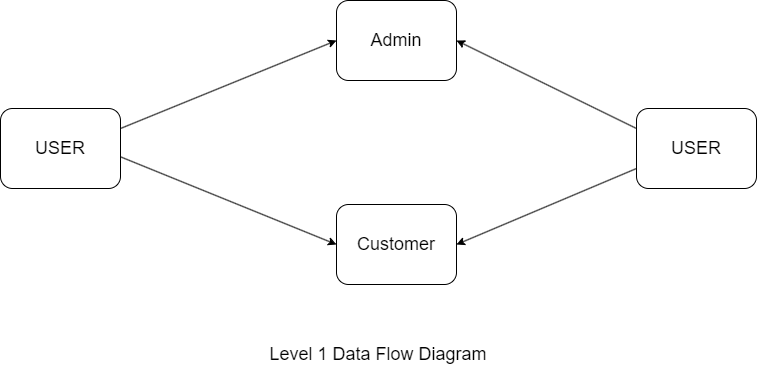

The diagram above was exported from draw.io. Its source (the exported page's mxGraphModel, read from the mxfile embedded in the PNG):
<mxGraphModel dx="794" dy="373" grid="1" gridSize="12" guides="1" tooltips="1" connect="1" arrows="1" fold="1" page="1" pageScale="1" pageWidth="850" pageHeight="1100" math="0" shadow="0">
  <root>
    <mxCell id="0" />
    <mxCell id="1" parent="0" />
    <mxCell id="hhQ0WlGQky8qscmfiC1P-3" value="&lt;font style=&quot;font-size: 18px;&quot;&gt;USER&lt;/font&gt;" style="rounded=1;whiteSpace=wrap;html=1;" parent="1" vertex="1">
      <mxGeometry x="12" y="144" width="120" height="80" as="geometry" />
    </mxCell>
    <mxCell id="hhQ0WlGQky8qscmfiC1P-4" value="&lt;font style=&quot;font-size: 18px;&quot;&gt;Admin&lt;/font&gt;" style="rounded=1;whiteSpace=wrap;html=1;" parent="1" vertex="1">
      <mxGeometry x="348" y="36" width="120" height="80" as="geometry" />
    </mxCell>
    <mxCell id="hhQ0WlGQky8qscmfiC1P-5" value="&lt;font style=&quot;font-size: 18px;&quot;&gt;USER&lt;/font&gt;" style="rounded=1;whiteSpace=wrap;html=1;" parent="1" vertex="1">
      <mxGeometry x="648" y="144" width="120" height="80" as="geometry" />
    </mxCell>
    <mxCell id="hhQ0WlGQky8qscmfiC1P-6" value="" style="endArrow=classic;html=1;rounded=0;entryX=0;entryY=0.5;entryDx=0;entryDy=0;exitX=1;exitY=0.25;exitDx=0;exitDy=0;" parent="1" source="hhQ0WlGQky8qscmfiC1P-3" target="hhQ0WlGQky8qscmfiC1P-4" edge="1">
      <mxGeometry width="50" height="50" relative="1" as="geometry">
        <mxPoint x="220" y="220" as="sourcePoint" />
        <mxPoint x="270" y="170" as="targetPoint" />
      </mxGeometry>
    </mxCell>
    <mxCell id="hhQ0WlGQky8qscmfiC1P-8" value="" style="endArrow=classic;html=1;rounded=0;entryX=1;entryY=0.5;entryDx=0;entryDy=0;" parent="1" target="hhQ0WlGQky8qscmfiC1P-11" edge="1">
      <mxGeometry width="50" height="50" relative="1" as="geometry">
        <mxPoint x="648" y="204" as="sourcePoint" />
        <mxPoint x="450" y="220" as="targetPoint" />
      </mxGeometry>
    </mxCell>
    <mxCell id="hhQ0WlGQky8qscmfiC1P-9" value="" style="endArrow=classic;html=1;rounded=0;entryX=0;entryY=0.5;entryDx=0;entryDy=0;exitX=1;exitY=0.604;exitDx=0;exitDy=0;exitPerimeter=0;" parent="1" source="hhQ0WlGQky8qscmfiC1P-3" target="hhQ0WlGQky8qscmfiC1P-11" edge="1">
      <mxGeometry width="50" height="50" relative="1" as="geometry">
        <mxPoint x="252" y="144" as="sourcePoint" />
        <mxPoint x="190" y="220" as="targetPoint" />
      </mxGeometry>
    </mxCell>
    <mxCell id="hhQ0WlGQky8qscmfiC1P-10" value="&lt;font style=&quot;font-size: 18px;&quot;&gt;Level 1 Data Flow Diagram&lt;/font&gt;" style="rounded=1;whiteSpace=wrap;html=1;strokeColor=none;" parent="1" vertex="1">
      <mxGeometry x="270" y="360" width="240" height="60" as="geometry" />
    </mxCell>
    <mxCell id="hhQ0WlGQky8qscmfiC1P-11" value="&lt;font style=&quot;font-size: 18px;&quot;&gt;Customer&lt;/font&gt;" style="rounded=1;whiteSpace=wrap;html=1;" parent="1" vertex="1">
      <mxGeometry x="348" y="240" width="120" height="80" as="geometry" />
    </mxCell>
    <mxCell id="6EyALYiabYg_pbzWF_1h-3" value="" style="endArrow=classic;html=1;rounded=0;exitX=0;exitY=0.25;exitDx=0;exitDy=0;entryX=1;entryY=0.5;entryDx=0;entryDy=0;" edge="1" parent="1" source="hhQ0WlGQky8qscmfiC1P-5" target="hhQ0WlGQky8qscmfiC1P-4">
      <mxGeometry width="50" height="50" relative="1" as="geometry">
        <mxPoint x="468" y="176" as="sourcePoint" />
        <mxPoint x="468" y="60" as="targetPoint" />
      </mxGeometry>
    </mxCell>
  </root>
</mxGraphModel>